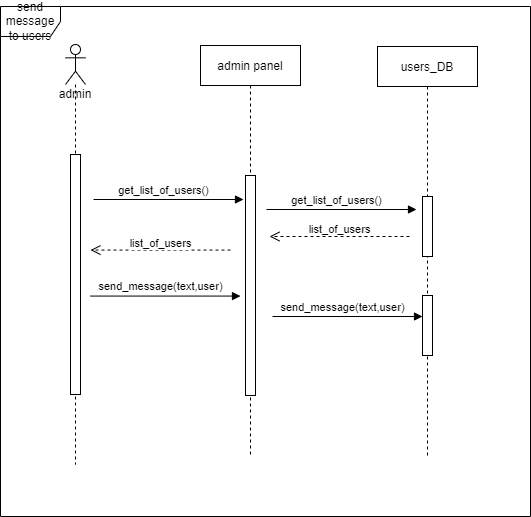

The diagram above was exported from draw.io. Its source (the exported page's mxGraphModel, read from the mxfile embedded in the PNG):
<mxGraphModel dx="281" dy="621" grid="1" gridSize="10" guides="1" tooltips="1" connect="1" arrows="1" fold="1" page="1" pageScale="1" pageWidth="850" pageHeight="1100" math="0" shadow="0">
  <root>
    <mxCell id="0" />
    <mxCell id="1" parent="0" />
    <mxCell id="62iLxjVJGYPEeGBwEZaz-22" value="send message to users" style="shape=umlFrame;whiteSpace=wrap;html=1;fillColor=none;gradientColor=none;" parent="1" vertex="1">
      <mxGeometry x="100" y="40" width="530" height="510" as="geometry" />
    </mxCell>
    <mxCell id="62iLxjVJGYPEeGBwEZaz-5" value="admin" style="shape=umlLifeline;participant=umlActor;perimeter=lifelinePerimeter;whiteSpace=wrap;html=1;container=1;collapsible=0;recursiveResize=0;verticalAlign=top;spacingTop=36;outlineConnect=0;" parent="1" vertex="1">
      <mxGeometry x="165" y="78" width="20" height="420" as="geometry" />
    </mxCell>
    <mxCell id="62iLxjVJGYPEeGBwEZaz-1" value="" style="html=1;points=[];perimeter=orthogonalPerimeter;" parent="62iLxjVJGYPEeGBwEZaz-5" vertex="1">
      <mxGeometry x="5" y="110" width="10" height="240" as="geometry" />
    </mxCell>
    <mxCell id="3nuBFxr9cyL0pnOWT2aG-5" value="admin panel" style="shape=umlLifeline;perimeter=lifelinePerimeter;container=1;collapsible=0;recursiveResize=0;rounded=0;shadow=0;strokeWidth=1;" parent="1" vertex="1">
      <mxGeometry x="300" y="79" width="100" height="411" as="geometry" />
    </mxCell>
    <mxCell id="3nuBFxr9cyL0pnOWT2aG-6" value="" style="points=[];perimeter=orthogonalPerimeter;rounded=0;shadow=0;strokeWidth=1;" parent="3nuBFxr9cyL0pnOWT2aG-5" vertex="1">
      <mxGeometry x="45" y="130" width="10" height="220" as="geometry" />
    </mxCell>
    <mxCell id="62iLxjVJGYPEeGBwEZaz-15" value="users_DB" style="shape=umlLifeline;perimeter=lifelinePerimeter;container=1;collapsible=0;recursiveResize=0;rounded=0;shadow=0;strokeWidth=1;" parent="1" vertex="1">
      <mxGeometry x="477" y="80" width="100" height="410" as="geometry" />
    </mxCell>
    <mxCell id="62iLxjVJGYPEeGBwEZaz-16" value="" style="points=[];perimeter=orthogonalPerimeter;rounded=0;shadow=0;strokeWidth=1;" parent="62iLxjVJGYPEeGBwEZaz-15" vertex="1">
      <mxGeometry x="45" y="150" width="10" height="60" as="geometry" />
    </mxCell>
    <object label="" sdf="sdf" id="ZNWFDH6_I_0Zf-ZtsdpX-4">
      <mxCell style="html=1;verticalAlign=bottom;endArrow=block;rounded=0;" parent="1" edge="1">
        <mxGeometry x="0.0333" y="10" width="80" relative="1" as="geometry">
          <mxPoint x="193.0000000000001" y="233" as="sourcePoint" />
          <mxPoint x="343" y="233" as="targetPoint" />
          <mxPoint as="offset" />
        </mxGeometry>
      </mxCell>
    </object>
    <mxCell id="ZNWFDH6_I_0Zf-ZtsdpX-5" value="get_list_of_users()" style="edgeLabel;html=1;align=center;verticalAlign=middle;resizable=0;points=[];" parent="ZNWFDH6_I_0Zf-ZtsdpX-4" vertex="1" connectable="0">
      <mxGeometry x="-0.4156" y="-1" relative="1" as="geometry">
        <mxPoint x="25" y="-11" as="offset" />
      </mxGeometry>
    </mxCell>
    <mxCell id="ZNWFDH6_I_0Zf-ZtsdpX-16" value="list_of_users" style="html=1;verticalAlign=bottom;endArrow=open;dashed=1;endSize=8;rounded=0;" parent="1" edge="1">
      <mxGeometry y="2" relative="1" as="geometry">
        <mxPoint x="509" y="269.9999999999998" as="sourcePoint" />
        <mxPoint x="369" y="269.9999999999998" as="targetPoint" />
        <mxPoint as="offset" />
      </mxGeometry>
    </mxCell>
    <mxCell id="ZNWFDH6_I_0Zf-ZtsdpX-47" value="list_of_users" style="html=1;verticalAlign=bottom;endArrow=open;dashed=1;endSize=8;rounded=0;" parent="1" edge="1">
      <mxGeometry y="2" relative="1" as="geometry">
        <mxPoint x="330" y="283.56999999999977" as="sourcePoint" />
        <mxPoint x="190" y="283.56999999999977" as="targetPoint" />
        <mxPoint as="offset" />
      </mxGeometry>
    </mxCell>
    <object label="" sdf="sdf" id="ZNWFDH6_I_0Zf-ZtsdpX-49">
      <mxCell style="html=1;verticalAlign=bottom;endArrow=block;rounded=0;" parent="1" edge="1">
        <mxGeometry x="0.0333" y="10" width="80" relative="1" as="geometry">
          <mxPoint x="190" y="329.57" as="sourcePoint" />
          <mxPoint x="340" y="329.57" as="targetPoint" />
          <mxPoint as="offset" />
        </mxGeometry>
      </mxCell>
    </object>
    <mxCell id="ZNWFDH6_I_0Zf-ZtsdpX-50" value="send_message(text,user)" style="edgeLabel;html=1;align=center;verticalAlign=middle;resizable=0;points=[];" parent="ZNWFDH6_I_0Zf-ZtsdpX-49" vertex="1" connectable="0">
      <mxGeometry x="-0.4156" y="-1" relative="1" as="geometry">
        <mxPoint x="25" y="-11" as="offset" />
      </mxGeometry>
    </mxCell>
    <object label="" sdf="sdf" id="ZNWFDH6_I_0Zf-ZtsdpX-52">
      <mxCell style="html=1;verticalAlign=bottom;endArrow=block;rounded=0;" parent="1" edge="1">
        <mxGeometry x="0.0333" y="10" width="80" relative="1" as="geometry">
          <mxPoint x="366" y="243" as="sourcePoint" />
          <mxPoint x="516" y="243" as="targetPoint" />
          <mxPoint as="offset" />
        </mxGeometry>
      </mxCell>
    </object>
    <mxCell id="ZNWFDH6_I_0Zf-ZtsdpX-53" value="get_list_of_users()" style="edgeLabel;html=1;align=center;verticalAlign=middle;resizable=0;points=[];" parent="ZNWFDH6_I_0Zf-ZtsdpX-52" vertex="1" connectable="0">
      <mxGeometry x="-0.4156" y="-1" relative="1" as="geometry">
        <mxPoint x="25" y="-11" as="offset" />
      </mxGeometry>
    </mxCell>
    <mxCell id="ZNWFDH6_I_0Zf-ZtsdpX-54" value="" style="points=[];perimeter=orthogonalPerimeter;rounded=0;shadow=0;strokeWidth=1;" parent="1" vertex="1">
      <mxGeometry x="522" y="329" width="10" height="60" as="geometry" />
    </mxCell>
    <object label="" sdf="sdf" id="ZNWFDH6_I_0Zf-ZtsdpX-55">
      <mxCell style="html=1;verticalAlign=bottom;endArrow=block;rounded=0;" parent="1" edge="1">
        <mxGeometry x="0.0333" y="10" width="80" relative="1" as="geometry">
          <mxPoint x="372" y="349.99999999999994" as="sourcePoint" />
          <mxPoint x="522" y="349.99999999999994" as="targetPoint" />
          <mxPoint as="offset" />
        </mxGeometry>
      </mxCell>
    </object>
    <mxCell id="ZNWFDH6_I_0Zf-ZtsdpX-56" value="send_message(text,user)" style="edgeLabel;html=1;align=center;verticalAlign=middle;resizable=0;points=[];" parent="ZNWFDH6_I_0Zf-ZtsdpX-55" vertex="1" connectable="0">
      <mxGeometry x="-0.4156" y="-1" relative="1" as="geometry">
        <mxPoint x="25" y="-11" as="offset" />
      </mxGeometry>
    </mxCell>
  </root>
</mxGraphModel>